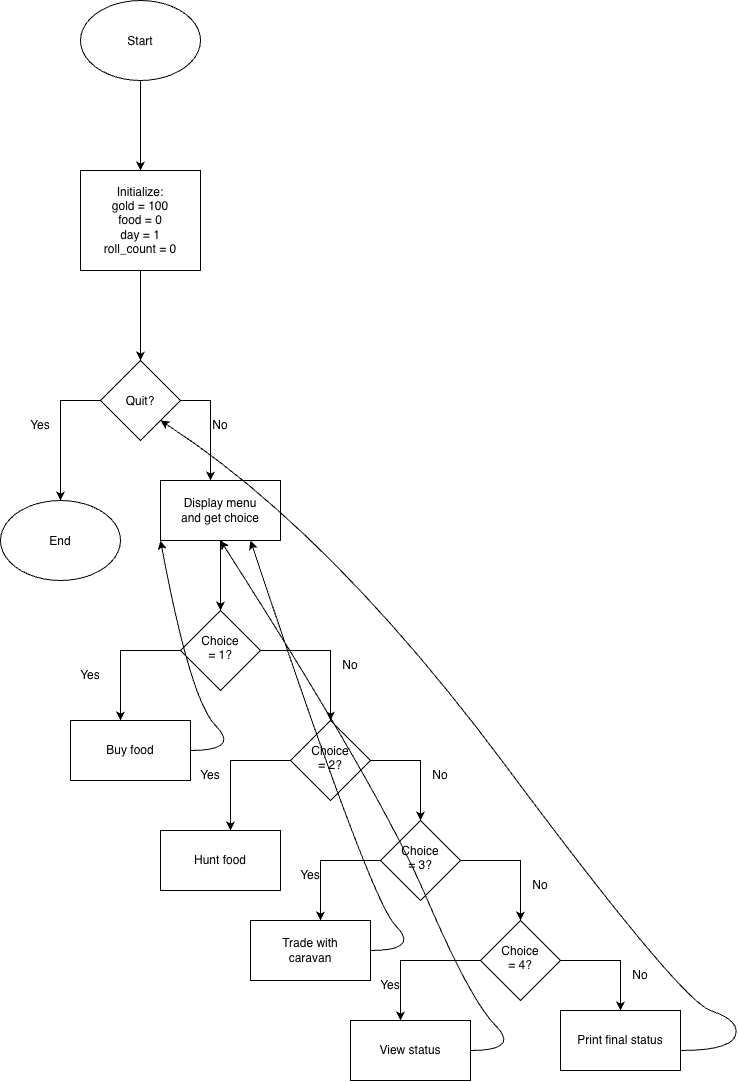

The diagram above was exported from draw.io. Its source (the exported page's mxGraphModel, read from the mxfile embedded in the PNG):
<mxGraphModel dx="1854" dy="692" grid="1" gridSize="10" guides="1" tooltips="1" connect="1" arrows="1" fold="1" page="1" pageScale="1" pageWidth="850" pageHeight="1100" math="0" shadow="0">
  <root>
    <mxCell id="0" />
    <mxCell id="1" parent="0" />
    <mxCell id="OAZ1yfUx0pqQJ7lngXa4-3" edge="1" parent="1" source="OAZ1yfUx0pqQJ7lngXa4-1" style="edgeStyle=orthogonalEdgeStyle;rounded=0;orthogonalLoop=1;jettySize=auto;html=1;" target="OAZ1yfUx0pqQJ7lngXa4-2" value="">
      <mxGeometry relative="1" as="geometry" />
    </mxCell>
    <mxCell id="OAZ1yfUx0pqQJ7lngXa4-1" parent="1" style="ellipse;whiteSpace=wrap;html=1;shapeInside=1;" value="Start" vertex="1">
      <mxGeometry height="80" width="120" x="70" y="50" as="geometry" />
    </mxCell>
    <mxCell id="OAZ1yfUx0pqQJ7lngXa4-5" edge="1" parent="1" source="OAZ1yfUx0pqQJ7lngXa4-2" style="edgeStyle=orthogonalEdgeStyle;rounded=0;orthogonalLoop=1;jettySize=auto;html=1;" target="OAZ1yfUx0pqQJ7lngXa4-4" value="">
      <mxGeometry relative="1" as="geometry" />
    </mxCell>
    <mxCell id="OAZ1yfUx0pqQJ7lngXa4-2" parent="1" style="whiteSpace=wrap;html=1;" value="&lt;div&gt;Initialize:&lt;/div&gt;&lt;div&gt;gold = 100&lt;/div&gt;&lt;div&gt;food = 0&lt;/div&gt;&lt;div&gt;day = 1&lt;/div&gt;&lt;div&gt;roll_count = 0&lt;/div&gt;" vertex="1">
      <mxGeometry height="100" width="120" x="70" y="220" as="geometry" />
    </mxCell>
    <mxCell id="OAZ1yfUx0pqQJ7lngXa4-6" edge="1" parent="1" source="OAZ1yfUx0pqQJ7lngXa4-4" style="edgeStyle=orthogonalEdgeStyle;rounded=0;orthogonalLoop=1;jettySize=auto;html=1;">
      <mxGeometry relative="1" as="geometry">
        <mxPoint x="50" y="550" as="targetPoint" />
      </mxGeometry>
    </mxCell>
    <mxCell id="OAZ1yfUx0pqQJ7lngXa4-9" edge="1" parent="1" source="OAZ1yfUx0pqQJ7lngXa4-4" style="edgeStyle=orthogonalEdgeStyle;rounded=0;orthogonalLoop=1;jettySize=auto;html=1;">
      <mxGeometry relative="1" as="geometry">
        <mxPoint x="200" y="530" as="targetPoint" />
      </mxGeometry>
    </mxCell>
    <mxCell id="OAZ1yfUx0pqQJ7lngXa4-4" parent="1" style="rhombus;whiteSpace=wrap;html=1;shapeInside=1;" value="Quit?" vertex="1">
      <mxGeometry height="80" width="80" x="90" y="410" as="geometry" />
    </mxCell>
    <mxCell id="OAZ1yfUx0pqQJ7lngXa4-7" parent="1" style="text;html=1;whiteSpace=wrap;strokeColor=none;fillColor=none;align=center;verticalAlign=middle;rounded=0;" value="Yes" vertex="1">
      <mxGeometry height="30" width="60" y="460" as="geometry" />
    </mxCell>
    <mxCell id="OAZ1yfUx0pqQJ7lngXa4-8" parent="1" style="ellipse;whiteSpace=wrap;html=1;shapeInside=1;" value="End" vertex="1">
      <mxGeometry height="80" width="120" x="-10" y="550" as="geometry" />
    </mxCell>
    <mxCell id="OAZ1yfUx0pqQJ7lngXa4-10" parent="1" style="text;html=1;whiteSpace=wrap;strokeColor=none;fillColor=none;align=center;verticalAlign=middle;rounded=0;" value="No" vertex="1">
      <mxGeometry height="30" width="60" x="180" y="460" as="geometry" />
    </mxCell>
    <mxCell id="OAZ1yfUx0pqQJ7lngXa4-13" edge="1" parent="1" source="OAZ1yfUx0pqQJ7lngXa4-11" style="edgeStyle=orthogonalEdgeStyle;rounded=0;orthogonalLoop=1;jettySize=auto;html=1;" target="OAZ1yfUx0pqQJ7lngXa4-12" value="">
      <mxGeometry relative="1" as="geometry" />
    </mxCell>
    <mxCell id="OAZ1yfUx0pqQJ7lngXa4-11" parent="1" style="rounded=0;whiteSpace=wrap;html=1;" value="&lt;div&gt;Display menu&lt;/div&gt;&lt;div&gt;and get choice&lt;/div&gt;" vertex="1">
      <mxGeometry height="60" width="120" x="150" y="530" as="geometry" />
    </mxCell>
    <mxCell id="OAZ1yfUx0pqQJ7lngXa4-14" edge="1" parent="1" source="OAZ1yfUx0pqQJ7lngXa4-12" style="edgeStyle=orthogonalEdgeStyle;rounded=0;orthogonalLoop=1;jettySize=auto;html=1;">
      <mxGeometry relative="1" as="geometry">
        <mxPoint x="110" y="770" as="targetPoint" />
      </mxGeometry>
    </mxCell>
    <mxCell id="OAZ1yfUx0pqQJ7lngXa4-16" edge="1" parent="1" source="OAZ1yfUx0pqQJ7lngXa4-12" style="edgeStyle=orthogonalEdgeStyle;rounded=0;orthogonalLoop=1;jettySize=auto;html=1;">
      <mxGeometry relative="1" as="geometry">
        <mxPoint x="320" y="770" as="targetPoint" />
      </mxGeometry>
    </mxCell>
    <mxCell id="OAZ1yfUx0pqQJ7lngXa4-12" parent="1" style="rhombus;whiteSpace=wrap;html=1;shapeInside=1;rounded=0;" value="Choice = 1?" vertex="1">
      <mxGeometry height="80" width="80" x="170" y="660" as="geometry" />
    </mxCell>
    <mxCell id="OAZ1yfUx0pqQJ7lngXa4-15" parent="1" style="text;html=1;whiteSpace=wrap;strokeColor=none;fillColor=none;align=center;verticalAlign=middle;rounded=0;" value="Yes" vertex="1">
      <mxGeometry height="30" width="60" x="50" y="710" as="geometry" />
    </mxCell>
    <mxCell id="OAZ1yfUx0pqQJ7lngXa4-17" parent="1" style="text;html=1;whiteSpace=wrap;strokeColor=none;fillColor=none;align=center;verticalAlign=middle;rounded=0;" value="No" vertex="1">
      <mxGeometry height="30" width="60" x="310" y="700" as="geometry" />
    </mxCell>
    <mxCell id="OAZ1yfUx0pqQJ7lngXa4-18" parent="1" style="rounded=0;whiteSpace=wrap;html=1;" value="Buy food" vertex="1">
      <mxGeometry height="60" width="120" x="60" y="770" as="geometry" />
    </mxCell>
    <mxCell id="OAZ1yfUx0pqQJ7lngXa4-20" edge="1" parent="1" source="OAZ1yfUx0pqQJ7lngXa4-19" style="edgeStyle=orthogonalEdgeStyle;rounded=0;orthogonalLoop=1;jettySize=auto;html=1;">
      <mxGeometry relative="1" as="geometry">
        <mxPoint x="220" y="880" as="targetPoint" />
      </mxGeometry>
    </mxCell>
    <mxCell id="OAZ1yfUx0pqQJ7lngXa4-22" edge="1" parent="1" source="OAZ1yfUx0pqQJ7lngXa4-19" style="edgeStyle=orthogonalEdgeStyle;rounded=0;orthogonalLoop=1;jettySize=auto;html=1;">
      <mxGeometry relative="1" as="geometry">
        <mxPoint x="410" y="870" as="targetPoint" />
      </mxGeometry>
    </mxCell>
    <mxCell id="OAZ1yfUx0pqQJ7lngXa4-19" parent="1" style="rhombus;whiteSpace=wrap;html=1;shapeInside=1;" value="Choice = 2?" vertex="1">
      <mxGeometry height="80" width="80" x="280" y="770" as="geometry" />
    </mxCell>
    <mxCell id="OAZ1yfUx0pqQJ7lngXa4-21" parent="1" style="text;html=1;whiteSpace=wrap;strokeColor=none;fillColor=none;align=center;verticalAlign=middle;rounded=0;" value="Yes" vertex="1">
      <mxGeometry height="30" width="60" x="170" y="810" as="geometry" />
    </mxCell>
    <mxCell id="OAZ1yfUx0pqQJ7lngXa4-23" parent="1" style="text;html=1;whiteSpace=wrap;strokeColor=none;fillColor=none;align=center;verticalAlign=middle;rounded=0;" value="No" vertex="1">
      <mxGeometry height="30" width="60" x="400" y="810" as="geometry" />
    </mxCell>
    <mxCell id="OAZ1yfUx0pqQJ7lngXa4-24" parent="1" style="rounded=0;whiteSpace=wrap;html=1;" value="Hunt food" vertex="1">
      <mxGeometry height="60" width="120" x="150" y="880" as="geometry" />
    </mxCell>
    <mxCell id="OAZ1yfUx0pqQJ7lngXa4-26" edge="1" parent="1" source="OAZ1yfUx0pqQJ7lngXa4-25" style="edgeStyle=orthogonalEdgeStyle;rounded=0;orthogonalLoop=1;jettySize=auto;html=1;">
      <mxGeometry relative="1" as="geometry">
        <mxPoint x="310" y="970" as="targetPoint" />
      </mxGeometry>
    </mxCell>
    <mxCell id="OAZ1yfUx0pqQJ7lngXa4-28" edge="1" parent="1" source="OAZ1yfUx0pqQJ7lngXa4-25" style="edgeStyle=orthogonalEdgeStyle;rounded=0;orthogonalLoop=1;jettySize=auto;html=1;">
      <mxGeometry relative="1" as="geometry">
        <mxPoint x="510" y="970" as="targetPoint" />
      </mxGeometry>
    </mxCell>
    <mxCell id="OAZ1yfUx0pqQJ7lngXa4-25" parent="1" style="rhombus;whiteSpace=wrap;html=1;shapeInside=1;" value="Choice = 3?" vertex="1">
      <mxGeometry height="80" width="80" x="370" y="870" as="geometry" />
    </mxCell>
    <mxCell id="OAZ1yfUx0pqQJ7lngXa4-27" parent="1" style="text;html=1;whiteSpace=wrap;strokeColor=none;fillColor=none;align=center;verticalAlign=middle;rounded=0;" value="Yes" vertex="1">
      <mxGeometry height="30" width="60" x="270" y="910" as="geometry" />
    </mxCell>
    <mxCell id="OAZ1yfUx0pqQJ7lngXa4-30" parent="1" style="text;html=1;whiteSpace=wrap;strokeColor=none;fillColor=none;align=center;verticalAlign=middle;rounded=0;" value="No" vertex="1">
      <mxGeometry height="30" width="60" x="500" y="920" as="geometry" />
    </mxCell>
    <mxCell id="OAZ1yfUx0pqQJ7lngXa4-31" parent="1" style="rounded=0;whiteSpace=wrap;html=1;" value="&lt;div&gt;Trade with&lt;/div&gt;&lt;div&gt;caravan&lt;/div&gt;" vertex="1">
      <mxGeometry height="60" width="120" x="240" y="970" as="geometry" />
    </mxCell>
    <mxCell id="OAZ1yfUx0pqQJ7lngXa4-33" edge="1" parent="1" source="OAZ1yfUx0pqQJ7lngXa4-32" style="edgeStyle=orthogonalEdgeStyle;rounded=0;orthogonalLoop=1;jettySize=auto;html=1;">
      <mxGeometry relative="1" as="geometry">
        <mxPoint x="390" y="1070" as="targetPoint" />
      </mxGeometry>
    </mxCell>
    <mxCell id="OAZ1yfUx0pqQJ7lngXa4-35" edge="1" parent="1" source="OAZ1yfUx0pqQJ7lngXa4-32" style="edgeStyle=orthogonalEdgeStyle;rounded=0;orthogonalLoop=1;jettySize=auto;html=1;">
      <mxGeometry relative="1" as="geometry">
        <mxPoint x="610" y="1060" as="targetPoint" />
      </mxGeometry>
    </mxCell>
    <mxCell id="OAZ1yfUx0pqQJ7lngXa4-32" parent="1" style="rhombus;whiteSpace=wrap;html=1;shapeInside=1;" value="Choice = 4?" vertex="1">
      <mxGeometry height="80" width="80" x="470" y="970" as="geometry" />
    </mxCell>
    <mxCell id="OAZ1yfUx0pqQJ7lngXa4-34" parent="1" style="text;html=1;whiteSpace=wrap;strokeColor=none;fillColor=none;align=center;verticalAlign=middle;rounded=0;" value="Yes" vertex="1">
      <mxGeometry height="30" width="60" x="350" y="1020" as="geometry" />
    </mxCell>
    <mxCell id="OAZ1yfUx0pqQJ7lngXa4-36" parent="1" style="text;html=1;whiteSpace=wrap;strokeColor=none;fillColor=none;align=center;verticalAlign=middle;rounded=0;" value="No" vertex="1">
      <mxGeometry height="30" width="60" x="600" y="1010" as="geometry" />
    </mxCell>
    <mxCell id="OAZ1yfUx0pqQJ7lngXa4-37" parent="1" style="rounded=0;whiteSpace=wrap;html=1;" value="View status" vertex="1">
      <mxGeometry height="60" width="120" x="340" y="1070" as="geometry" />
    </mxCell>
    <mxCell id="OAZ1yfUx0pqQJ7lngXa4-38" parent="1" style="rounded=0;whiteSpace=wrap;html=1;" value="Print final status" vertex="1">
      <mxGeometry height="60" width="120" x="550" y="1060" as="geometry" />
    </mxCell>
    <mxCell id="OAZ1yfUx0pqQJ7lngXa4-43" edge="1" parent="1" style="curved=1;curveGeometry=1;endArrow=classic;html=1;rounded=0;entryX=0;entryY=1;entryDx=0;entryDy=0;" target="OAZ1yfUx0pqQJ7lngXa4-11" value="">
      <mxGeometry height="50" relative="1" width="50" x="-0.5658" as="geometry">
        <Array as="points">
          <mxPoint x="230" y="800" />
          <mxPoint x="180" y="750" />
        </Array>
        <mxPoint x="180" y="800" as="sourcePoint" />
        <mxPoint x="230" y="750" as="targetPoint" />
      </mxGeometry>
    </mxCell>
    <mxCell id="OAZ1yfUx0pqQJ7lngXa4-44" edge="1" parent="1" style="curved=1;curveGeometry=1;endArrow=classic;html=1;rounded=0;entryX=0.75;entryY=1;entryDx=0;entryDy=0;" target="OAZ1yfUx0pqQJ7lngXa4-11" value="">
      <mxGeometry height="50" relative="1" width="50" x="-0.7685" as="geometry">
        <Array as="points">
          <mxPoint x="410" y="1000" />
          <mxPoint x="360" y="950" />
        </Array>
        <mxPoint x="360" y="1000" as="sourcePoint" />
        <mxPoint x="410" y="950" as="targetPoint" />
      </mxGeometry>
    </mxCell>
    <mxCell id="OAZ1yfUx0pqQJ7lngXa4-47" edge="1" parent="1" style="curved=1;curveGeometry=1;endArrow=classic;html=1;rounded=0;entryX=1;entryY=1;entryDx=0;entryDy=0;" target="OAZ1yfUx0pqQJ7lngXa4-4" value="">
      <mxGeometry height="50" relative="1" width="50" x="-0.8769" as="geometry">
        <Array as="points">
          <mxPoint x="720" y="1100" />
          <mxPoint x="730" y="1070" />
          <mxPoint x="670" y="1050" />
          <mxPoint x="320" y="580" />
        </Array>
        <mxPoint x="670" y="1100" as="sourcePoint" />
        <mxPoint x="720" y="1050" as="targetPoint" />
      </mxGeometry>
    </mxCell>
    <mxCell id="OAZ1yfUx0pqQJ7lngXa4-49" edge="1" parent="1" style="curved=1;curveGeometry=1;endArrow=classic;html=1;rounded=0;entryX=0.5;entryY=1;entryDx=0;entryDy=0;" target="OAZ1yfUx0pqQJ7lngXa4-11" value="">
      <mxGeometry height="50" relative="1" width="50" x="-0.8238" as="geometry">
        <Array as="points">
          <mxPoint x="510" y="1100" />
          <mxPoint x="460" y="1050" />
          <mxPoint x="370" y="840" />
        </Array>
        <mxPoint x="460" y="1100" as="sourcePoint" />
        <mxPoint x="510" y="1050" as="targetPoint" />
      </mxGeometry>
    </mxCell>
  </root>
</mxGraphModel>